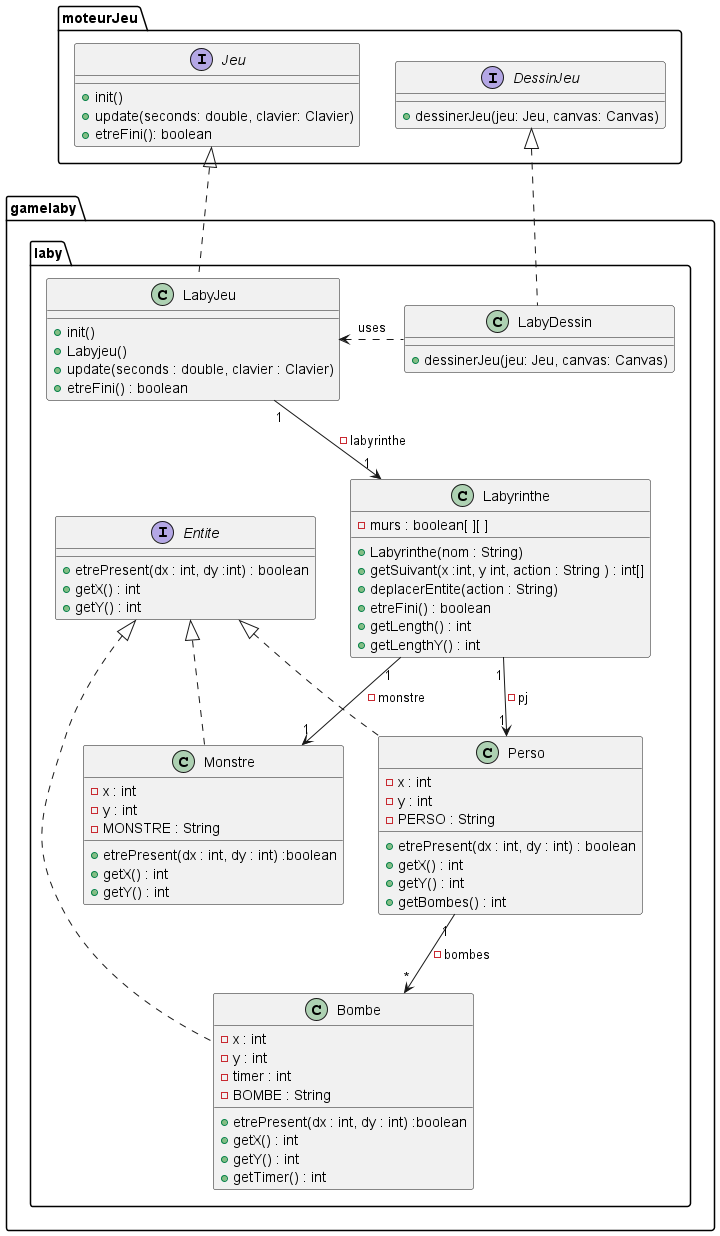

The diagram above was rendered by PlantUML. Its source (embedded in the PNG):
@startuml
package moteurJeu{
interface Jeu{
+ init()
+ update(seconds: double, clavier: Clavier)
+ etreFini(): boolean
}


interface DessinJeu {
+ dessinerJeu(jeu: Jeu, canvas: Canvas)
}
}
package gamelaby.laby{
    class LabyDessin{
        + dessinerJeu(jeu: Jeu, canvas: Canvas)
    }

DessinJeu <|.. LabyDessin
    class LabyJeu{
        +init()
        +Labyjeu()
        +update(seconds : double, clavier : Clavier)
        +etreFini() : boolean
        }

Jeu <|.. LabyJeu

    class Labyrinthe{
        -murs : boolean[ ][ ]
        +Labyrinthe(nom : String)
        +getSuivant(x :int, y int, action : String ) : int[]
        +deplacerEntite(action : String)
        +etreFini() : boolean
        +getLength() : int
        +getLengthY() : int

    }
LabyJeu "1" --> "1" Labyrinthe : -labyrinthe
    interface Entite {
        +etrePresent(dx : int, dy :int) : boolean
        + getX() : int
        + getY() : int


    }
    class Perso{
    -x : int
    -y : int
    - PERSO : String
    +etrePresent(dx : int, dy : int) : boolean
    +getX() : int
    +getY() : int
    +getBombes() : int

    }
    class Monstre{
    -x : int
    -y : int
    -MONSTRE : String
    +etrePresent(dx : int, dy : int) :boolean
    +getX() : int
    +getY() : int

    }
    class Bombe{
    -x : int
    -y : int
    -timer : int
        -BOMBE : String
        +etrePresent(dx : int, dy : int) :boolean
        +getX() : int
        +getY() : int
        +getTimer() : int

    }
 Entite <|.. Perso
 Entite <|.. Monstre
 Entite <|.. Bombe
 Labyrinthe "1" --> "1" Perso : -pj
 Labyrinthe "1" --> "1" Monstre : -monstre
 Perso "1" --> "*" Bombe : -bombes
 LabyJeu <. LabyDessin:uses
    }



@enduml